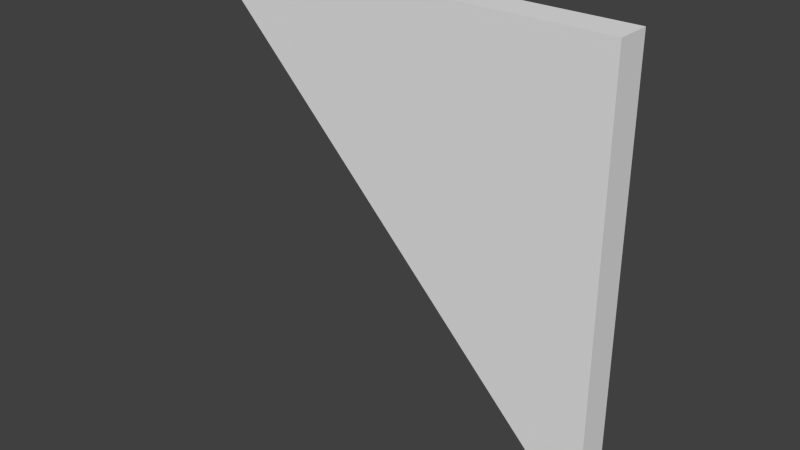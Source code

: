 # Source: highlight.blend  (saved by Blender 2.64.0; exported with 4.5.12 LTS)
import bpy
from mathutils import Matrix  # noqa: F401  (used for matrix-valued properties, if any)

bpy.ops.wm.read_factory_settings(use_empty=True)
scene = bpy.context.scene
scene.name = 'Scene'

# ---- collections
col_collection_1 = bpy.data.collections.new('Collection 1'); scene.collection.children.link(col_collection_1)

# ---- materials (node trees are filled in below, after node groups)
mat_material = bpy.data.materials.new('Material')
mat_material.alpha_threshold = 0.0
mat_material.use_transparent_shadow = False
mat_material.roughness = 0.5
mat_material.line_color = (0.0, 0.0, 0.0, 1.0)

# ---- material node trees

# ---- world
world_world = bpy.data.worlds.new('World'); scene.world = world_world
world_world.color = (0.05088, 0.05088, 0.05088)
world_world.use_sun_shadow = False
world_world.sun_shadow_jitter_overblur = 0.0
world_world.cycles.sampling_method = 'MANUAL'
world_world.cycles.sample_map_resolution = 256

# ---- meshes
me_cube_001 = bpy.data.meshes.new('Cube.001')
me_cube_001.from_pydata([(0.6267, 0.01333, 0.6267), (0.6267, -0.01333, 0.6267), (0.2933, 0.01333, 0.6267), (0.2933, -0.01333, 0.6267), (0.6267, 0.01333, 0.28), (0.6267, -0.01333, 0.28)], [], [(1, 0, 2, 3), (0, 1, 5, 4), (2, 4, 5, 3), (4, 2, 0), (3, 5, 1)])
me_cube_001.materials.append(mat_material)
me_cube_001.use_remesh_preserve_volume = False
me_cube_001.use_remesh_preserve_attributes = False
me_cube_001.use_mirror_vertex_groups = False
me_cube_001.update()

# ---- objects
ob_cornermesh_003 = bpy.data.objects.new('CornerMesh.003', me_cube_001)

# ---- transforms, parenting, visibility, modifiers, constraints
ob_cornermesh_003.location = (0.0, 0.0, 0.0)
ob_cornermesh_003.scale = (0.75, 0.75, 0.75)
ob_cornermesh_003.lock_rotations_4d = False
ob_cornermesh_003.empty_display_type = 'ARROWS'
ob_cornermesh_003.lineart.crease_threshold = 0.0
_vg = ob_cornermesh_003.vertex_groups.new(name='Bone')

# ---- collection membership
col_collection_1.objects.link(ob_cornermesh_003)

# ---- scene / render settings (as saved in the file)
scene.frame_start = 1; scene.frame_end = 250; scene.frame_set(1)
scene.render.engine = 'BLENDER_EEVEE_NEXT'
scene.render.image_settings.color_mode = 'RGB'
scene.render.image_settings.compression = 90
scene.render.resolution_percentage = 50
scene.render.dither_intensity = 0.0
scene.render.bake_margin = 2
scene.render.bake_bias = 0.0
scene.cycles.use_denoising = False
scene.cycles.samples = 10
scene.cycles.sampling_pattern = 'TABULATED_SOBOL'
scene.cycles.light_sampling_threshold = 0.0
scene.cycles.use_adaptive_sampling = False
scene.cycles.use_light_tree = False
scene.cycles.blur_glossy = 0.0
scene.cycles.volume_bounces = 1
scene.cycles.pixel_filter_type = 'GAUSSIAN'
scene.cycles.sample_clamp_indirect = 0.0
scene.view_settings.view_transform = 'Standard'
bpy.context.view_layer.update()

# ---- added for rendering (the .blend has no active camera and no usable light): camera, sun
cam_auto = bpy.data.cameras.new('AutoCamera')
cam_auto.lens = 50.0
cam_auto.sensor_width = 36.0
cam_auto.clip_end = 1000.0
ob_auto_camera = bpy.data.objects.new('AutoCamera', cam_auto)
scene.collection.objects.link(ob_auto_camera)
ob_auto_camera.location = (0.679235, -0.401082, 0.607388)
ob_auto_camera.rotation_euler = (1.09748, -7.21219e-08, 0.694738)
scene.camera = ob_auto_camera
light_auto_sun = bpy.data.lights.new('AutoSun', 'SUN')
light_auto_sun.energy = 3.0
light_auto_sun.angle = 0.0523599
ob_auto_sun = bpy.data.objects.new('AutoSun', light_auto_sun)
scene.collection.objects.link(ob_auto_sun)
ob_auto_sun.rotation_euler = (0.872665, 0.174533, 0.523599)
bpy.context.view_layer.update()
